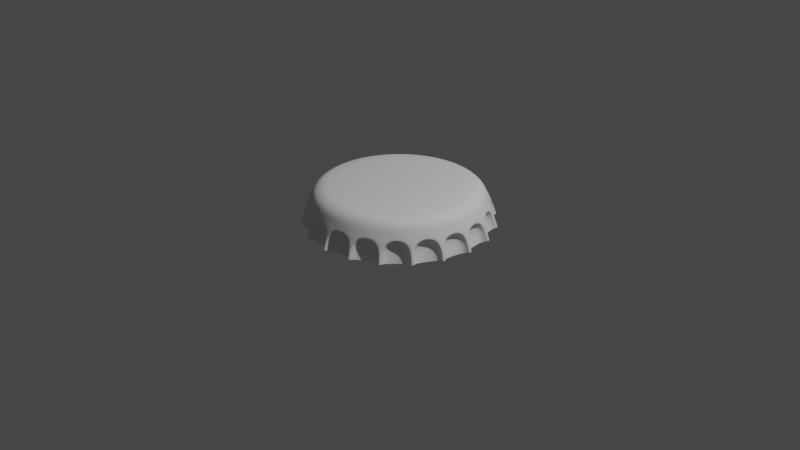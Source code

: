 # Source: bottle-cap.blend  (saved by Blender 2.83.20; exported with 4.5.12 LTS)
import bpy
from mathutils import Matrix  # noqa: F401  (used for matrix-valued properties, if any)

bpy.ops.wm.read_factory_settings(use_empty=True)
scene = bpy.context.scene
scene.name = 'Scene'

# ---- collections
col_collection = bpy.data.collections.new('Collection'); scene.collection.children.link(col_collection)

# ---- world
world_world = bpy.data.worlds.new('World'); scene.world = world_world
world_world.use_nodes = True; world_world.node_tree.nodes.clear()
_N = world_world.node_tree.nodes; _L = world_world.node_tree.links
n0 = _N.new('ShaderNodeOutputWorld'); n0.name = 'World Output'; n0.location = (300, 300)
n1 = _N.new('ShaderNodeBackground'); n1.name = 'Background'; n1.location = (10, 300)
n1.inputs[0].default_value = (0.05088, 0.05088, 0.05088, 1.0)
_L.new(n1.outputs[0], n0.inputs[0])
n0.is_active_output = True
world_world.color = (0.05088, 0.05088, 0.05088)
world_world.use_sun_shadow = False
world_world.sun_shadow_jitter_overblur = 0.0

# ---- cameras
cam_camera = bpy.data.cameras.new('Camera')
cam_camera.clip_end = 100.0
cam_camera.ortho_scale = 7.314

# ---- lights
light_light = bpy.data.lights.new('Light', 'POINT')
light_light.transmission_factor = 0.0
light_light.energy = 1000.0
light_light.shadow_soft_size = 0.1
light_light.shadow_maximum_resolution = 0.006
light_light.use_absolute_resolution = True

# ---- meshes
me_circle = bpy.data.meshes.new('Circle')
me_circle.from_pydata([(-0.9544, 0.2882, 0.0), (-1.0, -4.371e-08, 0.0), (-0.5133, 1.284e-07, 0.3931), (-0.819, 0.2363, 0.1716), (-0.7433, 4.563e-08, 0.3931), (-0.8519, 0.02839, 0.1716), (-0.8153, 1.979e-08, 0.3765), (-0.8794, -2.91e-09, 0.3312), (-0.9186, -1.638e-08, 0.2354), (-0.9967, 0.02081, 0.0), (-0.9222, 0.02081, 0.2154), (-0.8835, 0.2652, 0.2154), (-0.8838, 0.2573, -0.02545), (-0.9201, 0.02839, -0.02545), (-0.9967, -0.02081, 0.0), (-0.9511, -0.309, 0.0), (-0.4882, -0.1586, 0.3931), (-0.8519, -0.02839, 0.1716), (-0.7069, -0.2297, 0.3931), (-0.819, -0.2363, 0.1716), (-0.7754, -0.2519, 0.3765), (-0.8364, -0.2718, 0.3312), (-0.8736, -0.2839, 0.2354), (-0.9544, -0.2882, 0.0), (-0.8835, -0.2652, 0.2154), (-0.9222, -0.02081, 0.2154), (-0.9201, -0.02839, -0.02545), (-0.8838, -0.2573, -0.02545), (-0.9415, -0.3278, 0.0), (-0.809, -0.5878, 0.0), (-0.4153, -0.3017, 0.3931), (-0.8014, -0.2903, 0.1716), (-0.6014, -0.4369, 0.3931), (-0.7059, -0.4778, 0.1716), (-0.6596, -0.4792, 0.3765), (-0.7115, -0.5169, 0.3312), (-0.7432, -0.5399, 0.2354), (-0.8186, -0.569, 0.0), (-0.7583, -0.5252, 0.2154), (-0.8706, -0.3048, 0.2154), (-0.8663, -0.3113, -0.02545), (-0.761, -0.5178, -0.02545), (-0.7941, -0.6027, 0.0), (-0.5878, -0.809, 0.0), (-0.3017, -0.4153, 0.3931), (-0.6725, -0.5237, 0.1716), (-0.4369, -0.6014, 0.3931), (-0.5237, -0.6725, 0.1716), (-0.4792, -0.6596, 0.3765), (-0.5169, -0.7115, 0.3312), (-0.5399, -0.7432, 0.2354), (-0.6027, -0.7941, 0.0), (-0.5589, -0.7338, 0.2154), (-0.7338, -0.5589, 0.2154), (-0.7277, -0.5638, -0.02545), (-0.5638, -0.7277, -0.02545), (-0.569, -0.8186, 0.0), (-0.309, -0.9511, 0.0), (-0.1586, -0.4882, 0.3931), (-0.4778, -0.7059, 0.1716), (-0.2297, -0.7069, 0.3931), (-0.2903, -0.8014, 0.1716), (-0.2519, -0.7754, 0.3765), (-0.2718, -0.8364, 0.3312), (-0.2839, -0.8736, 0.2354), (-0.3278, -0.9415, 0.0), (-0.3048, -0.8706, 0.2154), (-0.5252, -0.7583, 0.2154), (-0.5178, -0.761, -0.02545), (-0.3113, -0.8663, -0.02545), (-0.2882, -0.9544, 0.0), (7.351e-08, -1.0, 0.0), (-1.131e-07, -0.5133, 0.3931), (-0.2363, -0.819, 0.1716), (-2.348e-08, -0.7433, 0.3931), (-0.02839, -0.8519, 0.1716), (4.507e-09, -0.8153, 0.3765), (2.912e-08, -0.8794, 0.3312), (4.375e-08, -0.9186, 0.2354), (-0.02081, -0.9967, 0.0), (-0.02081, -0.9222, 0.2154), (-0.2652, -0.8835, 0.2154), (-0.2573, -0.8838, -0.02545), (-0.02839, -0.9201, -0.02545), (0.02081, -0.9967, 0.0), (0.309, -0.9511, 0.0), (0.1586, -0.4882, 0.3931), (0.02839, -0.8519, 0.1716), (0.2297, -0.7069, 0.3931), (0.2363, -0.819, 0.1716), (0.2519, -0.7754, 0.3765), (0.2718, -0.8364, 0.3312), (0.2839, -0.8736, 0.2354), (0.2882, -0.9544, 0.0), (0.2652, -0.8835, 0.2154), (0.02081, -0.9222, 0.2154), (0.02839, -0.9201, -0.02545), (0.2573, -0.8838, -0.02545), (0.3278, -0.9415, 0.0), (0.5878, -0.809, 0.0), (0.3017, -0.4153, 0.3931), (0.2903, -0.8014, 0.1716), (0.4369, -0.6014, 0.3931), (0.4778, -0.7059, 0.1716), (0.4792, -0.6596, 0.3765), (0.5169, -0.7115, 0.3312), (0.5399, -0.7432, 0.2354), (0.569, -0.8186, 0.0), (0.5252, -0.7583, 0.2154), (0.3048, -0.8706, 0.2154), (0.3113, -0.8663, -0.02545), (0.5178, -0.761, -0.02545), (0.6027, -0.7941, 0.0), (0.809, -0.5878, 0.0), (0.4153, -0.3017, 0.3931), (0.5237, -0.6725, 0.1716), (0.6014, -0.4369, 0.3931), (0.6725, -0.5237, 0.1716), (0.6596, -0.4792, 0.3765), (0.7115, -0.5169, 0.3312), (0.7432, -0.5399, 0.2354), (0.7941, -0.6027, 0.0), (0.7338, -0.5589, 0.2154), (0.5589, -0.7338, 0.2154), (0.5638, -0.7277, -0.02545), (0.7277, -0.5638, -0.02545), (0.8186, -0.569, 0.0), (0.9511, -0.309, 0.0), (0.4882, -0.1586, 0.3931), (0.7059, -0.4778, 0.1716), (0.7069, -0.2297, 0.3931), (0.8014, -0.2903, 0.1716), (0.7754, -0.2519, 0.3765), (0.8364, -0.2718, 0.3312), (0.8736, -0.2839, 0.2354), (0.9415, -0.3278, 0.0), (0.8706, -0.3048, 0.2154), (0.7583, -0.5252, 0.2154), (0.761, -0.5178, -0.02545), (0.8663, -0.3113, -0.02545), (0.9544, -0.2882, 0.0), (1.0, 4.371e-08, 0.0), (0.5133, -1.284e-07, 0.3931), (0.819, -0.2363, 0.1716), (0.7433, -4.563e-08, 0.3931), (0.8519, -0.02839, 0.1716), (0.8153, -1.979e-08, 0.3765), (0.8794, 2.91e-09, 0.3312), (0.9186, 1.638e-08, 0.2354), (0.9967, -0.02081, 0.0), (0.9222, -0.02081, 0.2154), (0.8835, -0.2652, 0.2154), (0.8838, -0.2573, -0.02545), (0.9201, -0.02839, -0.02545), (0.9967, 0.02081, 0.0), (0.9511, 0.309, 0.0), (0.4882, 0.1586, 0.3931), (0.8519, 0.02839, 0.1716), (0.7069, 0.2297, 0.3931), (0.819, 0.2363, 0.1716), (0.7754, 0.2519, 0.3765), (0.8364, 0.2718, 0.3312), (0.8736, 0.2839, 0.2354), (0.9544, 0.2882, 0.0), (0.8835, 0.2652, 0.2154), (0.9222, 0.02081, 0.2154), (0.9201, 0.02839, -0.02545), (0.8838, 0.2573, -0.02545), (0.9415, 0.3278, 0.0), (0.809, 0.5878, 0.0), (0.4153, 0.3017, 0.3931), (0.8014, 0.2903, 0.1716), (0.6014, 0.4369, 0.3931), (0.7059, 0.4778, 0.1716), (0.6596, 0.4792, 0.3765), (0.7115, 0.5169, 0.3312), (0.7432, 0.5399, 0.2354), (0.8186, 0.569, 0.0), (0.7583, 0.5252, 0.2154), (0.8706, 0.3048, 0.2154), (0.8663, 0.3113, -0.02545), (0.761, 0.5178, -0.02545), (0.7941, 0.6027, 0.0), (0.5878, 0.809, 0.0), (0.3017, 0.4153, 0.3931), (0.6725, 0.5237, 0.1716), (0.4369, 0.6014, 0.3931), (0.5237, 0.6725, 0.1716), (0.4792, 0.6596, 0.3765), (0.5169, 0.7115, 0.3312), (0.5399, 0.7432, 0.2354), (0.6027, 0.7941, 0.0), (0.5589, 0.7338, 0.2154), (0.7338, 0.5589, 0.2154), (0.7277, 0.5638, -0.02545), (0.5638, 0.7277, -0.02545), (0.569, 0.8186, 0.0), (0.309, 0.9511, 0.0), (0.1586, 0.4882, 0.3931), (0.4778, 0.7059, 0.1716), (0.2297, 0.7069, 0.3931), (0.2903, 0.8014, 0.1716), (0.2519, 0.7754, 0.3765), (0.2718, 0.8364, 0.3312), (0.2839, 0.8736, 0.2354), (0.3278, 0.9415, 0.0), (0.3048, 0.8706, 0.2154), (0.5252, 0.7583, 0.2154), (0.5178, 0.761, -0.02545), (0.3113, 0.8663, -0.02545), (0.2882, 0.9544, 0.0), (-4.371e-08, 1.0, 0.0), (1.284e-07, 0.5133, 0.3931), (0.2363, 0.819, 0.1716), (4.563e-08, 0.7433, 0.3931), (0.02839, 0.8519, 0.1716), (1.979e-08, 0.8153, 0.3765), (-2.91e-09, 0.8794, 0.3312), (-1.638e-08, 0.9186, 0.2354), (0.02081, 0.9967, 0.0), (0.02081, 0.9222, 0.2154), (0.2652, 0.8835, 0.2154), (0.2573, 0.8838, -0.02545), (0.02839, 0.9201, -0.02545), (-0.02081, 0.9967, 0.0), (-0.309, 0.9511, 0.0), (-0.1586, 0.4882, 0.3931), (-0.02839, 0.8519, 0.1716), (-0.2297, 0.7069, 0.3931), (-0.2363, 0.819, 0.1716), (-0.2519, 0.7754, 0.3765), (-0.2718, 0.8364, 0.3312), (-0.2839, 0.8736, 0.2354), (-0.2882, 0.9544, 0.0), (-0.2652, 0.8835, 0.2154), (-0.02081, 0.9222, 0.2154), (-0.02839, 0.9201, -0.02545), (-0.2573, 0.8838, -0.02545), (-0.3278, 0.9415, 0.0), (-0.5878, 0.809, 0.0), (-0.3017, 0.4153, 0.3931), (-0.2903, 0.8014, 0.1716), (-0.4369, 0.6014, 0.3931), (-0.4778, 0.7059, 0.1716), (-0.4792, 0.6596, 0.3765), (-0.5169, 0.7115, 0.3312), (-0.5399, 0.7432, 0.2354), (-0.569, 0.8186, 0.0), (-0.5252, 0.7583, 0.2154), (-0.3048, 0.8706, 0.2154), (-0.3113, 0.8663, -0.02545), (-0.5178, 0.761, -0.02545), (-0.6027, 0.7941, 0.0), (-0.809, 0.5878, 0.0), (-0.4153, 0.3017, 0.3931), (-0.5237, 0.6725, 0.1716), (-0.6014, 0.4369, 0.3931), (-0.6725, 0.5237, 0.1716), (-0.6596, 0.4792, 0.3765), (-0.7115, 0.5169, 0.3312), (-0.7432, 0.5399, 0.2354), (-0.7941, 0.6027, 0.0), (-0.7338, 0.5589, 0.2154), (-0.5589, 0.7338, 0.2154), (-0.5638, 0.7277, -0.02545), (-0.7277, 0.5638, -0.02545), (-0.8186, 0.569, 0.0), (-0.9511, 0.309, 0.0), (-0.4882, 0.1586, 0.3931), (-0.7059, 0.4778, 0.1716), (-0.7069, 0.2297, 0.3931), (-0.8014, 0.2903, 0.1716), (-0.7754, 0.2519, 0.3765), (-0.8364, 0.2718, 0.3312), (-0.8736, 0.2839, 0.2354), (-0.9415, 0.3278, 0.0), (-0.8706, 0.3048, 0.2154), (-0.7583, 0.5252, 0.2154), (-0.761, 0.5178, -0.02545), (-0.8663, 0.3113, -0.02545), (-0.2547, 0.3376, 0.3931), (-0.3219, 0.1534, 0.3931), (-0.3535, -0.04645, 0.3931), (-0.3466, -0.2424, 0.3931), (-0.05443, 0.3382, 0.3931), (-0.1015, 0.1296, 0.3931), (-0.1366, -0.09192, 0.3931), (-0.1563, -0.3048, 0.3931), (0.1563, 0.3048, 0.3931), (0.1366, 0.09192, 0.3931), (0.1015, -0.1296, 0.3931), (0.05443, -0.3382, 0.3931), (0.3466, 0.2424, 0.3931), (0.3535, 0.04645, 0.3931), (0.3219, -0.1534, 0.3931), (0.2547, -0.3376, 0.3931), (-0.9465, 0.3075, 0.01393), (-0.9952, -4.209e-08, 0.01393), (-0.9502, 0.2868, 0.01275), (-0.9923, 0.02081, 0.01275), (-0.88, 0.2561, -0.01379), (-0.916, 0.02839, -0.01379), (-0.9465, -0.3075, 0.01393), (-0.9923, -0.02081, 0.01275), (-0.9502, -0.2868, 0.01275), (-0.916, -0.02839, -0.01379), (-0.88, -0.2561, -0.01379), (-0.8051, -0.585, 0.01393), (-0.9373, -0.3264, 0.01275), (-0.815, -0.5664, 0.01275), (-0.8624, -0.3101, -0.01379), (-0.7578, -0.5155, -0.01379), (-0.585, -0.8051, 0.01393), (-0.7905, -0.6001, 0.01275), (-0.6001, -0.7905, 0.01275), (-0.7244, -0.5614, -0.01379), (-0.5614, -0.7244, -0.01379), (-0.3075, -0.9465, 0.01393), (-0.5664, -0.815, 0.01275), (-0.3264, -0.9373, 0.01275), (-0.5155, -0.7578, -0.01379), (-0.3101, -0.8624, -0.01379), (7.175e-08, -0.9952, 0.01393), (-0.2868, -0.9502, 0.01275), (-0.02081, -0.9923, 0.01275), (-0.2561, -0.88, -0.01379), (-0.02839, -0.916, -0.01379), (0.3075, -0.9465, 0.01393), (0.02081, -0.9923, 0.01275), (0.2868, -0.9502, 0.01275), (0.02839, -0.916, -0.01379), (0.2561, -0.88, -0.01379), (0.585, -0.8051, 0.01393), (0.3264, -0.9373, 0.01275), (0.5664, -0.815, 0.01275), (0.3101, -0.8624, -0.01379), (0.5155, -0.7578, -0.01379), (0.8051, -0.585, 0.01393), (0.6001, -0.7905, 0.01275), (0.7905, -0.6001, 0.01275), (0.5614, -0.7244, -0.01379), (0.7244, -0.5614, -0.01379), (0.9465, -0.3075, 0.01393), (0.815, -0.5664, 0.01275), (0.9373, -0.3264, 0.01275), (0.7578, -0.5155, -0.01379), (0.8624, -0.3101, -0.01379), (0.9952, 4.209e-08, 0.01393), (0.9502, -0.2868, 0.01275), (0.9923, -0.02081, 0.01275), (0.88, -0.2561, -0.01379), (0.916, -0.02839, -0.01379), (0.9465, 0.3075, 0.01393), (0.9923, 0.02081, 0.01275), (0.9502, 0.2868, 0.01275), (0.916, 0.02839, -0.01379), (0.88, 0.2561, -0.01379), (0.8051, 0.585, 0.01393), (0.9373, 0.3264, 0.01275), (0.815, 0.5664, 0.01275), (0.8624, 0.3101, -0.01379), (0.7578, 0.5155, -0.01379), (0.585, 0.8051, 0.01393), (0.7905, 0.6001, 0.01275), (0.6001, 0.7905, 0.01275), (0.7244, 0.5614, -0.01379), (0.5614, 0.7244, -0.01379), (0.3075, 0.9465, 0.01393), (0.5664, 0.815, 0.01275), (0.3264, 0.9373, 0.01275), (0.5155, 0.7578, -0.01379), (0.3101, 0.8624, -0.01379), (-4.209e-08, 0.9952, 0.01393), (0.2868, 0.9502, 0.01275), (0.02081, 0.9923, 0.01275), (0.2561, 0.88, -0.01379), (0.02839, 0.916, -0.01379), (-0.3075, 0.9465, 0.01393), (-0.02081, 0.9923, 0.01275), (-0.2868, 0.9502, 0.01275), (-0.02839, 0.916, -0.01379), (-0.2561, 0.88, -0.01379), (-0.585, 0.8051, 0.01393), (-0.3264, 0.9373, 0.01275), (-0.5664, 0.815, 0.01275), (-0.3101, 0.8624, -0.01379), (-0.5155, 0.7578, -0.01379), (-0.8051, 0.585, 0.01393), (-0.6001, 0.7905, 0.01275), (-0.7905, 0.6001, 0.01275), (-0.5614, 0.7244, -0.01379), (-0.7244, 0.5614, -0.01379), (-0.815, 0.5664, 0.01275), (-0.9373, 0.3264, 0.01275), (-0.7578, 0.5155, -0.01379), (-0.8624, 0.3101, -0.01379)], [], [(4, 270, 268, 2), (301, 300, 3, 5), (8, 274, 273, 7), (7, 273, 272, 6), (6, 272, 270, 4), (10, 11, 274, 8), (298, 0, 267, 296), (299, 10, 8, 297), (5, 3, 11, 10), (300, 12, 0, 298), (301, 5, 10, 299), (18, 4, 2, 16), (306, 305, 17, 19), (22, 8, 7, 21), (21, 7, 6, 20), (20, 6, 4, 18), (24, 25, 8, 22), (303, 14, 1, 297), (304, 24, 22, 302), (19, 17, 25, 24), (305, 26, 14, 303), (306, 19, 24, 304), (32, 18, 16, 30), (311, 310, 31, 33), (36, 22, 21, 35), (35, 21, 20, 34), (34, 20, 18, 32), (38, 39, 22, 36), (308, 28, 15, 302), (309, 38, 36, 307), (33, 31, 39, 38), (310, 40, 28, 308), (311, 33, 38, 309), (46, 32, 30, 44), (316, 315, 45, 47), (50, 36, 35, 49), (49, 35, 34, 48), (48, 34, 32, 46), (52, 53, 36, 50), (313, 42, 29, 307), (314, 52, 50, 312), (47, 45, 53, 52), (315, 54, 42, 313), (316, 47, 52, 314), (60, 46, 44, 58), (321, 320, 59, 61), (64, 50, 49, 63), (63, 49, 48, 62), (62, 48, 46, 60), (66, 67, 50, 64), (318, 56, 43, 312), (319, 66, 64, 317), (61, 59, 67, 66), (320, 68, 56, 318), (321, 61, 66, 319), (74, 60, 58, 72), (326, 325, 73, 75), (78, 64, 63, 77), (77, 63, 62, 76), (76, 62, 60, 74), (80, 81, 64, 78), (323, 70, 57, 317), (324, 80, 78, 322), (75, 73, 81, 80), (325, 82, 70, 323), (326, 75, 80, 324), (88, 74, 72, 86), (331, 330, 87, 89), (92, 78, 77, 91), (91, 77, 76, 90), (90, 76, 74, 88), (94, 95, 78, 92), (328, 84, 71, 322), (329, 94, 92, 327), (89, 87, 95, 94), (330, 96, 84, 328), (331, 89, 94, 329), (102, 88, 86, 100), (336, 335, 101, 103), (106, 92, 91, 105), (105, 91, 90, 104), (104, 90, 88, 102), (108, 109, 92, 106), (333, 98, 85, 327), (334, 108, 106, 332), (103, 101, 109, 108), (335, 110, 98, 333), (336, 103, 108, 334), (116, 102, 100, 114), (341, 340, 115, 117), (120, 106, 105, 119), (119, 105, 104, 118), (118, 104, 102, 116), (122, 123, 106, 120), (338, 112, 99, 332), (339, 122, 120, 337), (117, 115, 123, 122), (340, 124, 112, 338), (341, 117, 122, 339), (130, 116, 114, 128), (346, 345, 129, 131), (134, 120, 119, 133), (133, 119, 118, 132), (132, 118, 116, 130), (136, 137, 120, 134), (343, 126, 113, 337), (344, 136, 134, 342), (131, 129, 137, 136), (345, 138, 126, 343), (346, 131, 136, 344), (144, 130, 128, 142), (351, 350, 143, 145), (148, 134, 133, 147), (147, 133, 132, 146), (146, 132, 130, 144), (150, 151, 134, 148), (348, 140, 127, 342), (349, 150, 148, 347), (145, 143, 151, 150), (350, 152, 140, 348), (351, 145, 150, 349), (158, 144, 142, 156), (356, 355, 157, 159), (162, 148, 147, 161), (161, 147, 146, 160), (160, 146, 144, 158), (164, 165, 148, 162), (353, 154, 141, 347), (354, 164, 162, 352), (159, 157, 165, 164), (355, 166, 154, 353), (356, 159, 164, 354), (172, 158, 156, 170), (361, 360, 171, 173), (176, 162, 161, 175), (175, 161, 160, 174), (174, 160, 158, 172), (178, 179, 162, 176), (358, 168, 155, 352), (359, 178, 176, 357), (173, 171, 179, 178), (360, 180, 168, 358), (361, 173, 178, 359), (186, 172, 170, 184), (366, 365, 185, 187), (190, 176, 175, 189), (189, 175, 174, 188), (188, 174, 172, 186), (192, 193, 176, 190), (363, 182, 169, 357), (364, 192, 190, 362), (187, 185, 193, 192), (365, 194, 182, 363), (366, 187, 192, 364), (200, 186, 184, 198), (371, 370, 199, 201), (204, 190, 189, 203), (203, 189, 188, 202), (202, 188, 186, 200), (206, 207, 190, 204), (368, 196, 183, 362), (369, 206, 204, 367), (201, 199, 207, 206), (370, 208, 196, 368), (371, 201, 206, 369), (214, 200, 198, 212), (376, 375, 213, 215), (218, 204, 203, 217), (217, 203, 202, 216), (216, 202, 200, 214), (220, 221, 204, 218), (373, 210, 197, 367), (374, 220, 218, 372), (215, 213, 221, 220), (375, 222, 210, 373), (376, 215, 220, 374), (228, 214, 212, 226), (381, 380, 227, 229), (232, 218, 217, 231), (231, 217, 216, 230), (230, 216, 214, 228), (234, 235, 218, 232), (378, 224, 211, 372), (379, 234, 232, 377), (229, 227, 235, 234), (380, 236, 224, 378), (381, 229, 234, 379), (242, 228, 226, 240), (386, 385, 241, 243), (246, 232, 231, 245), (245, 231, 230, 244), (244, 230, 228, 242), (248, 249, 232, 246), (383, 238, 225, 377), (384, 248, 246, 382), (243, 241, 249, 248), (385, 250, 238, 383), (386, 243, 248, 384), (256, 242, 240, 254), (391, 390, 255, 257), (260, 246, 245, 259), (259, 245, 244, 258), (258, 244, 242, 256), (262, 263, 246, 260), (388, 252, 239, 382), (389, 262, 260, 387), (257, 255, 263, 262), (390, 264, 252, 388), (391, 257, 262, 389), (270, 256, 254, 268), (395, 394, 269, 271), (274, 260, 259, 273), (273, 259, 258, 272), (272, 258, 256, 270), (276, 277, 260, 274), (392, 266, 253, 387), (393, 276, 274, 296), (271, 269, 277, 276), (394, 278, 266, 392), (395, 271, 276, 393), (240, 226, 280, 254), (226, 212, 284, 280), (212, 198, 288, 284), (198, 184, 292, 288), (184, 170, 156, 292), (254, 280, 281, 268), (280, 284, 285, 281), (284, 288, 289, 285), (288, 292, 293, 289), (292, 156, 142, 293), (268, 281, 282, 2), (281, 285, 286, 282), (285, 289, 290, 286), (289, 293, 294, 290), (293, 142, 128, 294), (2, 282, 283, 16), (282, 286, 287, 283), (286, 290, 291, 287), (290, 294, 295, 291), (294, 128, 114, 295), (16, 283, 44, 30), (283, 287, 58, 44), (287, 291, 72, 58), (291, 295, 86, 72), (295, 114, 100, 86), (279, 395, 393, 275), (269, 394, 392, 277), (275, 393, 296, 267), (277, 392, 387, 260), (279, 278, 394, 395), (265, 391, 389, 261), (255, 390, 388, 263), (261, 389, 387, 253), (263, 388, 382, 246), (265, 264, 390, 391), (251, 386, 384, 247), (241, 385, 383, 249), (247, 384, 382, 239), (249, 383, 377, 232), (251, 250, 385, 386), (237, 381, 379, 233), (227, 380, 378, 235), (233, 379, 377, 225), (235, 378, 372, 218), (237, 236, 380, 381), (223, 376, 374, 219), (213, 375, 373, 221), (219, 374, 372, 211), (221, 373, 367, 204), (223, 222, 375, 376), (209, 371, 369, 205), (199, 370, 368, 207), (205, 369, 367, 197), (207, 368, 362, 190), (209, 208, 370, 371), (195, 366, 364, 191), (185, 365, 363, 193), (191, 364, 362, 183), (193, 363, 357, 176), (195, 194, 365, 366), (181, 361, 359, 177), (171, 360, 358, 179), (177, 359, 357, 169), (179, 358, 352, 162), (181, 180, 360, 361), (167, 356, 354, 163), (157, 355, 353, 165), (163, 354, 352, 155), (165, 353, 347, 148), (167, 166, 355, 356), (153, 351, 349, 149), (143, 350, 348, 151), (149, 349, 347, 141), (151, 348, 342, 134), (153, 152, 350, 351), (139, 346, 344, 135), (129, 345, 343, 137), (135, 344, 342, 127), (137, 343, 337, 120), (139, 138, 345, 346), (125, 341, 339, 121), (115, 340, 338, 123), (121, 339, 337, 113), (123, 338, 332, 106), (125, 124, 340, 341), (111, 336, 334, 107), (101, 335, 333, 109), (107, 334, 332, 99), (109, 333, 327, 92), (111, 110, 335, 336), (97, 331, 329, 93), (87, 330, 328, 95), (93, 329, 327, 85), (95, 328, 322, 78), (97, 96, 330, 331), (83, 326, 324, 79), (73, 325, 323, 81), (79, 324, 322, 71), (81, 323, 317, 64), (83, 82, 325, 326), (69, 321, 319, 65), (59, 320, 318, 67), (65, 319, 317, 57), (67, 318, 312, 50), (69, 68, 320, 321), (55, 316, 314, 51), (45, 315, 313, 53), (51, 314, 312, 43), (53, 313, 307, 36), (55, 54, 315, 316), (41, 311, 309, 37), (31, 310, 308, 39), (37, 309, 307, 29), (39, 308, 302, 22), (41, 40, 310, 311), (27, 306, 304, 23), (17, 305, 303, 25), (23, 304, 302, 15), (25, 303, 297, 8), (27, 26, 305, 306), (13, 301, 299, 9), (3, 300, 298, 11), (9, 299, 297, 1), (11, 298, 296, 274), (13, 12, 300, 301)])
me_circle.polygons.foreach_set('use_smooth', [True] * 345)
_uv = me_circle.uv_layers.new(name='UVMap')
_uv.uv.foreach_set('vector', [0.0, 0.0, 0.0, 0.0, 0.0, 0.0, 0.0, 0.0, 0.0, 0.0, 0.0, 0.0, 0.0, 0.0, 0.0, 0.0, 0.0, 0.0, 0.0, 0.0, 0.0, 0.0, 0.0, 0.0, 0.0, 0.0, 0.0, 0.0, 0.0, 0.0, 0.0, 0.0, 0.0, 0.0, 0.0, 0.0, 0.0, 0.0, 0.0, 0.0, 0.0, 0.0, 0.0, 0.0, 0.0, 0.0, 0.0, 0.0, 0.0, 0.0, 0.0, 0.0, 0.0, 0.0, 0.0, 0.0, 0.0, 0.0, 0.0, 0.0, 0.0, 0.0, 0.0, 0.0, 0.0, 0.0, 0.0, 0.0, 0.0, 0.0, 0.0, 0.0, 0.0, 0.0, 0.0, 0.0, 0.0, 0.0, 0.0, 0.0, 0.0, 0.0, 0.0, 0.0, 0.0, 0.0, 0.0, 0.0, 0.0, 0.0, 0.0, 0.0, 0.0, 0.0, 0.0, 0.0, 0.0, 0.0, 0.0, 0.0, 0.0, 0.0, 0.0, 0.0, 0.0, 0.0, 0.0, 0.0, 0.0, 0.0, 0.0, 0.0, 0.0, 0.0, 0.0, 0.0, 0.0, 0.0, 0.0, 0.0, 0.0, 0.0, 0.0, 0.0, 0.0, 0.0, 0.0, 0.0, 0.0, 0.0, 0.0, 0.0, 0.0, 0.0, 0.0, 0.0, 0.0, 0.0, 0.0, 0.0, 0.0, 0.0, 0.0, 0.0, 0.0, 0.0, 0.0, 0.0, 0.0, 0.0, 0.0, 0.0, 0.0, 0.0, 0.0, 0.0, 0.0, 0.0, 0.0, 0.0, 0.0, 0.0, 0.0, 0.0, 0.0, 0.0, 0.0, 0.0, 0.0, 0.0, 0.0, 0.0, 0.0, 0.0, 0.0, 0.0, 0.0, 0.0, 0.0, 0.0, 0.0, 0.0, 0.0, 0.0, 0.0, 0.0, 0.0, 0.0, 0.0, 0.0, 0.0, 0.0, 0.0, 0.0, 0.0, 0.0, 0.0, 0.0, 0.0, 0.0, 0.0, 0.0, 0.0, 0.0, 0.0, 0.0, 0.0, 0.0, 0.0, 0.0, 0.0, 0.0, 0.0, 0.0, 0.0, 0.0, 0.0, 0.0, 0.0, 0.0, 0.0, 0.0, 0.0, 0.0, 0.0, 0.0, 0.0, 0.0, 0.0, 0.0, 0.0, 0.0, 0.0, 0.0, 0.0, 0.0, 0.0, 0.0, 0.0, 0.0, 0.0, 0.0, 0.0, 0.0, 0.0, 0.0, 0.0, 0.0, 0.0, 0.0, 0.0, 0.0, 0.0, 0.0, 0.0, 0.0, 0.0, 0.0, 0.0, 0.0, 0.0, 0.0, 0.0, 0.0, 0.0, 0.0, 0.0, 0.0, 0.0, 0.0, 0.0, 0.0, 0.0, 0.0, 0.0, 0.0, 0.0, 0.0, 0.0, 0.0, 0.0, 0.0, 0.0, 0.0, 0.0, 0.0, 0.0, 0.0, 0.0, 0.0, 0.0, 0.0, 0.0, 0.0, 0.0, 0.0, 0.0, 0.0, 0.0, 0.0, 0.0, 0.0, 0.0, 0.0, 0.0, 0.0, 0.0, 0.0, 0.0, 0.0, 0.0, 0.0, 0.0, 0.0, 0.0, 0.0, 0.0, 0.0, 0.0, 0.0, 0.0, 0.0, 0.0, 0.0, 0.0, 0.0, 0.0, 0.0, 0.0, 0.0, 0.0, 0.0, 0.0, 0.0, 0.0, 0.0, 0.0, 0.0, 0.0, 0.0, 0.0, 0.0, 0.0, 0.0, 0.0, 0.0, 0.0, 0.0, 0.0, 0.0, 0.0, 0.0, 0.0, 0.0, 0.0, 0.0, 0.0, 0.0, 0.0, 0.0, 0.0, 0.0, 0.0, 0.0, 0.0, 0.0, 0.0, 0.0, 0.0, 0.0, 0.0, 0.0, 0.0, 0.0, 0.0, 0.0, 0.0, 0.0, 0.0, 0.0, 0.0, 0.0, 0.0, 0.0, 0.0, 0.0, 0.0, 0.0, 0.0, 0.0, 0.0, 0.0, 0.0, 0.0, 0.0, 0.0, 0.0, 0.0, 0.0, 0.0, 0.0, 0.0, 0.0, 0.0, 0.0, 0.0, 0.0, 0.0, 0.0, 0.0, 0.0, 0.0, 0.0, 0.0, 0.0, 0.0, 0.0, 0.0, 0.0, 0.0, 0.0, 0.0, 0.0, 0.0, 0.0, 0.0, 0.0, 0.0, 0.0, 0.0, 0.0, 0.0, 0.0, 0.0, 0.0, 0.0, 0.0, 0.0, 0.0, 0.0, 0.0, 0.0, 0.0, 0.0, 0.0, 0.0, 0.0, 0.0, 0.0, 0.0, 0.0, 0.0, 0.0, 0.0, 0.0, 0.0, 0.0, 0.0, 0.0, 0.0, 0.0, 0.0, 0.0, 0.0, 0.0, 0.0, 0.0, 0.0, 0.0, 0.0, 0.0, 0.0, 0.0, 0.0, 0.0, 0.0, 0.0, 0.0, 0.0, 0.0, 0.0, 0.0, 0.0, 0.0, 0.0, 0.0, 0.0, 0.0, 0.0, 0.0, 0.0, 0.0, 0.0, 0.0, 0.0, 0.0, 0.0, 0.0, 0.0, 0.0, 0.0, 0.0, 0.0, 0.0, 0.0, 0.0, 0.0, 0.0, 0.0, 0.0, 0.0, 0.0, 0.0, 0.0, 0.0, 0.0, 0.0, 0.0, 0.0, 0.0, 0.0, 0.0, 0.0, 0.0, 0.0, 0.0, 0.0, 0.0, 0.0, 0.0, 0.0, 0.0, 0.0, 0.0, 0.0, 0.0, 0.0, 0.0, 0.0, 0.0, 0.0, 0.0, 0.0, 0.0, 0.0, 0.0, 0.0, 0.0, 0.0, 0.0, 0.0, 0.0, 0.0, 0.0, 0.0, 0.0, 0.0, 0.0, 0.0, 0.0, 0.0, 0.0, 0.0, 0.0, 0.0, 0.0, 0.0, 0.0, 0.0, 0.0, 0.0, 0.0, 0.0, 0.0, 0.0, 0.0, 0.0, 0.0, 0.0, 0.0, 0.0, 0.0, 0.0, 0.0, 0.0, 0.0, 0.0, 0.0, 0.0, 0.0, 0.0, 0.0, 0.0, 0.0, 0.0, 0.0, 0.0, 0.0, 0.0, 0.0, 0.0, 0.0, 0.0, 0.0, 0.0, 0.0, 0.0, 0.0, 0.0, 0.0, 0.0, 0.0, 0.0, 0.0, 0.0, 0.0, 0.0, 0.0, 0.0, 0.0, 0.0, 0.0, 0.0, 0.0, 0.0, 0.0, 0.0, 0.0, 0.0, 0.0, 0.0, 0.0, 0.0, 0.0, 0.0, 0.0, 0.0, 0.0, 0.0, 0.0, 0.0, 0.0, 0.0, 0.0, 0.0, 0.0, 0.0, 0.0, 0.0, 0.0, 0.0, 0.0, 0.0, 0.0, 0.0, 0.0, 0.0, 0.0, 0.0, 0.0, 0.0, 0.0, 0.0, 0.0, 0.0, 0.0, 0.0, 0.0, 0.0, 0.0, 0.0, 0.0, 0.0, 0.0, 0.0, 0.0, 0.0, 0.0, 0.0, 0.0, 0.0, 0.0, 0.0, 0.0, 0.0, 0.0, 0.0, 0.0, 0.0, 0.0, 0.0, 0.0, 0.0, 0.0, 0.0, 0.0, 0.0, 0.0, 0.0, 0.0, 0.0, 0.0, 0.0, 0.0, 0.0, 0.0, 0.0, 0.0, 0.0, 0.0, 0.0, 0.0, 0.0, 0.0, 0.0, 0.0, 0.0, 0.0, 0.0, 0.0, 0.0, 0.0, 0.0, 0.0, 0.0, 0.0, 0.0, 0.0, 0.0, 0.0, 0.0, 0.0, 0.0, 0.0, 0.0, 0.0, 0.0, 0.0, 0.0, 0.0, 0.0, 0.0, 0.0, 0.0, 0.0, 0.0, 0.0, 0.0, 0.0, 0.0, 0.0, 0.0, 0.0, 0.0, 0.0, 0.0, 0.0, 0.0, 0.0, 0.0, 0.0, 0.0, 0.0, 0.0, 0.0, 0.0, 0.0, 0.0, 0.0, 0.0, 0.0, 0.0, 0.0, 0.0, 0.0, 0.0, 0.0, 0.0, 0.0, 0.0, 0.0, 0.0, 0.0, 0.0, 0.0, 0.0, 0.0, 0.0, 0.0, 0.0, 0.0, 0.0, 0.0, 0.0, 0.0, 0.0, 0.0, 0.0, 0.0, 0.0, 0.0, 0.0, 0.0, 0.0, 0.0, 0.0, 0.0, 0.0, 0.0, 0.0, 0.0, 0.0, 0.0, 0.0, 0.0, 0.0, 0.0, 0.0, 0.0, 0.0, 0.0, 0.0, 0.0, 0.0, 0.0, 0.0, 0.0, 0.0, 0.0, 0.0, 0.0, 0.0, 0.0, 0.0, 0.0, 0.0, 0.0, 0.0, 0.0, 0.0, 0.0, 0.0, 0.0, 0.0, 0.0, 0.0, 0.0, 0.0, 0.0, 0.0, 0.0, 0.0, 0.0, 0.0, 0.0, 0.0, 0.0, 0.0, 0.0, 0.0, 0.0, 0.0, 0.0, 0.0, 0.0, 0.0, 0.0, 0.0, 0.0, 0.0, 0.0, 0.0, 0.0, 0.0, 0.0, 0.0, 0.0, 0.0, 0.0, 0.0, 0.0, 0.0, 0.0, 0.0, 0.0, 0.0, 0.0, 0.0, 0.0, 0.0, 0.0, 0.0, 0.0, 0.0, 0.0, 0.0, 0.0, 0.0, 0.0, 0.0, 0.0, 0.0, 0.0, 0.0, 0.0, 0.0, 0.0, 0.0, 0.0, 0.0, 0.0, 0.0, 0.0, 0.0, 0.0, 0.0, 0.0, 0.0, 0.0, 0.0, 0.0, 0.0, 0.0, 0.0, 0.0, 0.0, 0.0, 0.0, 0.0, 0.0, 0.0, 0.0, 0.0, 0.0, 0.0, 0.0, 0.0, 0.0, 0.0, 0.0, 0.0, 0.0, 0.0, 0.0, 0.0, 0.0, 0.0, 0.0, 0.0, 0.0, 0.0, 0.0, 0.0, 0.0, 0.0, 0.0, 0.0, 0.0, 0.0, 0.0, 0.0, 0.0, 0.0, 0.0, 0.0, 0.0, 0.0, 0.0, 0.0, 0.0, 0.0, 0.0, 0.0, 0.0, 0.0, 0.0, 0.0, 0.0, 0.0, 0.0, 0.0, 0.0, 0.0, 0.0, 0.0, 0.0, 0.0, 0.0, 0.0, 0.0, 0.0, 0.0, 0.0, 0.0, 0.0, 0.0, 0.0, 0.0, 0.0, 0.0, 0.0, 0.0, 0.0, 0.0, 0.0, 0.0, 0.0, 0.0, 0.0, 0.0, 0.0, 0.0, 0.0, 0.0, 0.0, 0.0, 0.0, 0.0, 0.0, 0.0, 0.0, 0.0, 0.0, 0.0, 0.0, 0.0, 0.0, 0.0, 0.0, 0.0, 0.0, 0.0, 0.0, 0.0, 0.0, 0.0, 0.0, 0.0, 0.0, 0.0, 0.0, 0.0, 0.0, 0.0, 0.0, 0.0, 0.0, 0.0, 0.0, 0.0, 0.0, 0.0, 0.0, 0.0, 0.0, 0.0, 0.0, 0.0, 0.0, 0.0, 0.0, 0.0, 0.0, 0.0, 0.0, 0.0, 0.0, 0.0, 0.0, 0.0, 0.0, 0.0, 0.0, 0.0, 0.0, 0.0, 0.0, 0.0, 0.0, 0.0, 0.0, 0.0, 0.0, 0.0, 0.0, 0.0, 0.0, 0.0, 0.0, 0.0, 0.0, 0.0, 0.0, 0.0, 0.0, 0.0, 0.0, 0.0, 0.0, 0.0, 0.0, 0.0, 0.0, 0.0, 0.0, 0.0, 0.0, 0.0, 0.0, 0.0, 0.0, 0.0, 0.0, 0.0, 0.0, 0.0, 0.0, 0.0, 0.0, 0.0, 0.0, 0.0, 0.0, 0.0, 0.0, 0.0, 0.0, 0.0, 0.0, 0.0, 0.0, 0.0, 0.0, 0.0, 0.0, 0.0, 0.0, 0.0, 0.0, 0.0, 0.0, 0.0, 0.0, 0.0, 0.0, 0.0, 0.0, 0.0, 0.0, 0.0, 0.0, 0.0, 0.0, 0.0, 0.0, 0.0, 0.0, 0.0, 0.0, 0.0, 0.0, 0.0, 0.0, 0.0, 0.0, 0.0, 0.0, 0.0, 0.0, 0.0, 0.0, 0.0, 0.0, 0.0, 0.0, 0.0, 0.0, 0.0, 0.0, 0.0, 0.0, 0.0, 0.0, 0.0, 0.0, 0.0, 0.0, 0.0, 0.0, 0.0, 0.0, 0.0, 0.0, 0.0, 0.0, 0.0, 0.0, 0.0, 0.0, 0.0, 0.0, 0.0, 0.0, 0.0, 0.0, 0.0, 0.0, 0.0, 0.0, 0.0, 0.0, 0.0, 0.0, 0.0, 0.0, 0.0, 0.0, 0.0, 0.0, 0.0, 0.0, 0.0, 0.0, 0.0, 0.0, 0.0, 0.0, 0.0, 0.0, 0.0, 0.0, 0.0, 0.0, 0.0, 0.0, 0.0, 0.0, 0.0, 0.0, 0.0, 0.0, 0.0, 0.0, 0.0, 0.0, 0.0, 0.0, 0.0, 0.0, 0.0, 0.0, 0.0, 0.0, 0.0, 0.0, 0.0, 0.0, 0.0, 0.0, 0.0, 0.0, 0.0, 0.0, 0.0, 0.0, 0.0, 0.0, 0.0, 0.0, 0.0, 0.0, 0.0, 0.0, 0.0, 0.0, 0.0, 0.0, 0.0, 0.0, 0.0, 0.0, 0.0, 0.0, 0.0, 0.0, 0.0, 0.0, 0.0, 0.0, 0.0, 0.0, 0.0, 0.0, 0.0, 0.0, 0.0, 0.0, 0.0, 0.0, 0.0, 0.0, 0.0, 0.0, 0.0, 0.0, 0.0, 0.0, 0.0, 0.0, 0.0, 0.0, 0.0, 0.0, 0.0, 0.0, 0.0, 0.0, 0.0, 0.0, 0.0, 0.0, 0.0, 0.0, 0.0, 0.0, 0.0, 0.0, 0.0, 0.0, 0.0, 0.0, 0.0, 0.0, 0.0, 0.0, 0.0, 0.0, 0.0, 0.0, 0.0, 0.0, 0.0, 0.0, 0.0, 0.0, 0.0, 0.0, 0.0, 0.0, 0.0, 0.0, 0.0, 0.0, 0.0, 0.0, 0.0, 0.0, 0.0, 0.0, 0.0, 0.0, 0.0, 0.0, 0.0, 0.0, 0.0, 0.0, 0.0, 0.0, 0.0, 0.0, 0.0, 0.0, 0.0, 0.0, 0.0, 0.0, 0.0, 0.0, 0.0, 0.0, 0.0, 0.0, 0.0, 0.0, 0.0, 0.0, 0.0, 0.0, 0.0, 0.0, 0.0, 0.0, 0.0, 0.0, 0.0, 0.0, 0.0, 0.0, 0.0, 0.0, 0.0, 0.0, 0.0, 0.0, 0.0, 0.0, 0.0, 0.0, 0.0, 0.0, 0.0, 0.0, 0.0, 0.0, 0.0, 0.0, 0.0, 0.0, 0.0, 0.0, 0.0, 0.0, 0.0, 0.0, 0.0, 0.0, 0.0, 0.0, 0.0, 0.0, 0.0, 0.0, 0.0, 0.0, 0.0, 0.0, 0.0, 0.0, 0.0, 0.0, 0.0, 0.0, 0.0, 0.0, 0.0, 0.0, 0.0, 0.0, 0.0, 0.0, 0.0, 0.0, 0.0, 0.0, 0.0, 0.0, 0.0, 0.0, 0.0, 0.0, 0.0, 0.0, 0.0, 0.0, 0.0, 0.0, 0.0, 0.0, 0.0, 0.0, 0.0, 0.0, 0.0, 0.0, 0.0, 0.0, 0.0, 0.0, 0.0, 0.0, 0.0, 0.0, 0.0, 0.0, 0.0, 0.0, 0.0, 0.0, 0.0, 0.0, 0.0, 0.0, 0.0, 0.0, 0.0, 0.0, 0.0, 0.0, 0.0, 0.0, 0.0, 0.0, 0.0, 0.0, 0.0, 0.0, 0.0, 0.0, 0.0, 0.0, 0.0, 0.0, 0.0, 0.0, 0.0, 0.0, 0.0, 0.0, 0.0, 0.0, 0.0, 0.0, 0.0, 0.0, 0.0, 0.0, 0.0, 0.0, 0.0, 0.0, 0.0, 0.0, 0.0, 0.0, 0.0, 0.0, 0.0, 0.0, 0.0, 0.0, 0.0, 0.0, 0.0, 0.0, 0.0, 0.0, 0.0, 0.0, 0.0, 0.0, 0.0, 0.0, 0.0, 0.0, 0.0, 0.0, 0.0, 0.0, 0.0, 0.0, 0.0, 0.0, 0.0, 0.0, 0.0, 0.0, 0.0, 0.0, 0.0, 0.0, 0.0, 0.0, 0.0, 0.0, 0.0, 0.0, 0.0, 0.0, 0.0, 0.0, 0.0, 0.0, 0.0, 0.0, 0.0, 0.0, 0.0, 0.0, 0.0, 0.0, 0.0, 0.0, 0.0, 0.0, 0.0, 0.0, 0.0, 0.0, 0.0, 0.0, 0.0, 0.0, 0.0, 0.0, 0.0, 0.0, 0.0, 0.0, 0.0, 0.0, 0.0, 0.0, 0.0, 0.0, 0.0, 0.0, 0.0, 0.0, 0.0, 0.0, 0.0, 0.0, 0.0, 0.0, 0.0, 0.0, 0.0, 0.0, 0.0, 0.0, 0.0, 0.0, 0.0, 0.0, 0.0, 0.0, 0.0, 0.0, 0.0, 0.0, 0.0, 0.0, 0.0, 0.0, 0.0, 0.0, 0.0, 0.0, 0.0, 0.0, 0.0, 0.0, 0.0, 0.0, 0.0, 0.0, 0.0, 0.0, 0.0, 0.0, 0.0, 0.0, 0.0, 0.0, 0.0, 0.0, 0.0, 0.0, 0.0, 0.0, 0.0, 0.0, 0.0, 0.0, 0.0, 0.0, 0.0, 0.0, 0.0, 0.0, 0.0, 0.0, 0.0, 0.0, 0.0, 0.0, 0.0, 0.0, 0.0, 0.0, 0.0, 0.0, 0.0, 0.0, 0.0, 0.0, 0.0, 0.0, 0.0, 0.0, 0.0, 0.0, 0.0, 0.0, 0.0, 0.0, 0.0, 0.0, 0.0, 0.0, 0.0, 0.0, 0.0, 0.0, 0.0, 0.0, 0.0, 0.0, 0.0, 0.0, 0.0, 0.0, 0.0, 0.0, 0.0, 0.0, 0.0, 0.0, 0.0, 0.0, 0.0, 0.0, 0.0, 0.0, 0.0, 0.0, 0.0, 0.0, 0.0, 0.0, 0.0, 0.0, 0.0, 0.0, 0.0, 0.0, 0.0, 0.0, 0.0, 0.0, 0.0, 0.0, 0.0, 0.0, 0.0, 0.0, 0.0, 0.0, 0.0, 0.0, 0.0, 0.0, 0.0, 0.0, 0.0, 0.0, 0.0, 0.0, 0.0, 0.0, 0.0, 0.0, 0.0, 0.0, 0.0, 0.0, 0.0, 0.0, 0.0, 0.0, 0.0, 0.0, 0.0, 0.0, 0.0, 0.0, 0.0, 0.0, 0.0, 0.0, 0.0, 0.0, 0.0, 0.0, 0.0, 0.0, 0.0, 0.0, 0.0, 0.0, 0.0, 0.0, 0.0, 0.0, 0.0, 0.0, 0.0, 0.0, 0.0, 0.0, 0.0, 0.0, 0.0, 0.0, 0.0, 0.0, 0.0, 0.0, 0.0, 0.0, 0.0, 0.0, 0.0, 0.0, 0.0, 0.0, 0.0, 0.0, 0.0, 0.0, 0.0, 0.0, 0.0, 0.0, 0.0, 0.0, 0.0, 0.0, 0.0, 0.0, 0.0, 0.0, 0.0, 0.0, 0.0, 0.0, 0.0, 0.0, 0.0, 0.0, 0.0, 0.0, 0.0, 0.0, 0.0, 0.0, 0.0, 0.0, 0.0, 0.0, 0.0, 0.0, 0.0, 0.0, 0.0, 0.0, 0.0, 0.0, 0.0, 0.0, 0.0, 0.0, 0.0, 0.0, 0.0, 0.0, 0.0, 0.0, 0.0, 0.0, 0.0, 0.0, 0.0, 0.0, 0.0, 0.0, 0.0, 0.0, 0.0, 0.0, 0.0, 0.0, 0.0, 0.0, 0.0, 0.0, 0.0, 0.0, 0.0, 0.0, 0.0, 0.0, 0.0, 0.0, 0.0, 0.0, 0.0, 0.0, 0.0, 0.0, 0.0, 0.0, 0.0, 0.0, 0.0, 0.0, 0.0, 0.0, 0.0, 0.0, 0.0, 0.0, 0.0, 0.0, 0.0, 0.0, 0.0, 0.0, 0.0, 0.0, 0.0, 0.0, 0.0, 0.0, 0.0, 0.0, 0.0, 0.0, 0.0, 0.0, 0.0, 0.0, 0.0, 0.0, 0.0, 0.0, 0.0, 0.0, 0.0, 0.0, 0.0, 0.0, 0.0, 0.0, 0.0, 0.0, 0.0, 0.0, 0.0, 0.0, 0.0, 0.0, 0.0, 0.0, 0.0, 0.0, 0.0, 0.0, 0.0, 0.0, 0.0, 0.0, 0.0, 0.0, 0.0, 0.0, 0.0, 0.0, 0.0, 0.0, 0.0, 0.0, 0.0, 0.0, 0.0, 0.0, 0.0, 0.0, 0.0, 0.0, 0.0, 0.0, 0.0, 0.0, 0.0, 0.0, 0.0, 0.0, 0.0, 0.0, 0.0, 0.0, 0.0, 0.0, 0.0, 0.0, 0.0, 0.0, 0.0, 0.0, 0.0, 0.0, 0.0, 0.0, 0.0, 0.0, 0.0, 0.0, 0.0, 0.0, 0.0, 0.0, 0.0, 0.0, 0.0, 0.0, 0.0, 0.0, 0.0, 0.0, 0.0, 0.0, 0.0, 0.0, 0.0, 0.0, 0.0, 0.0, 0.0, 0.0, 0.0, 0.0, 0.0, 0.0, 0.0, 0.0, 0.0, 0.0, 0.0, 0.0, 0.0, 0.0, 0.0, 0.0, 0.0, 0.0, 0.0, 0.0, 0.0, 0.0, 0.0, 0.0, 0.0, 0.0, 0.0, 0.0, 0.0, 0.0, 0.0, 0.0, 0.0, 0.0, 0.0, 0.0, 0.0, 0.0, 0.0, 0.0, 0.0, 0.0, 0.0, 0.0, 0.0, 0.0, 0.0, 0.0, 0.0, 0.0, 0.0, 0.0, 0.0, 0.0, 0.0, 0.0, 0.0, 0.0, 0.0, 0.0, 0.0, 0.0, 0.0, 0.0, 0.0, 0.0, 0.0, 0.0, 0.0, 0.0, 0.0, 0.0, 0.0, 0.0, 0.0, 0.0, 0.0, 0.0, 0.0, 0.0, 0.0, 0.0, 0.0, 0.0, 0.0, 0.0, 0.0, 0.0, 0.0, 0.0, 0.0, 0.0, 0.0, 0.0, 0.0, 0.0, 0.0, 0.0, 0.0, 0.0, 0.0, 0.0, 0.0, 0.0, 0.0, 0.0, 0.0, 0.0, 0.0, 0.0, 0.0, 0.0, 0.0, 0.0, 0.0, 0.0, 0.0, 0.0, 0.0, 0.0, 0.0, 0.0, 0.0, 0.0, 0.0, 0.0, 0.0, 0.0, 0.0, 0.0, 0.0, 0.0, 0.0, 0.0, 0.0, 0.0, 0.0, 0.0, 0.0, 0.0, 0.0, 0.0, 0.0, 0.0, 0.0, 0.0, 0.0, 0.0, 0.0, 0.0, 0.0, 0.0, 0.0, 0.0, 0.0, 0.0, 0.0, 0.0, 0.0, 0.0, 0.0, 0.0, 0.0, 0.0, 0.0, 0.0, 0.0, 0.0, 0.0, 0.0, 0.0, 0.0, 0.0, 0.0, 0.0, 0.0, 0.0, 0.0, 0.0, 0.0, 0.0, 0.0, 0.0, 0.0, 0.0, 0.0, 0.0, 0.0, 0.0, 0.0, 0.0, 0.0, 0.0, 0.0, 0.0, 0.0, 0.0, 0.0, 0.0, 0.0, 0.0, 0.0, 0.0, 0.0, 0.0, 0.0, 0.0, 0.0, 0.0, 0.0, 0.0, 0.0, 0.0, 0.0, 0.0, 0.0, 0.0, 0.0, 0.0, 0.0, 0.0, 0.0, 0.0, 0.0, 0.0, 0.0, 0.0, 0.0, 0.0, 0.0, 0.0, 0.0, 0.0, 0.0, 0.0, 0.0, 0.0, 0.0, 0.0, 0.0, 0.0, 0.0, 0.0, 0.0, 0.0, 0.0, 0.0, 0.0, 0.0, 0.0, 0.0, 0.0, 0.0, 0.0, 0.0, 0.0, 0.0, 0.0, 0.0, 0.0, 0.0, 0.0, 0.0, 0.0, 0.0, 0.0, 0.0, 0.0, 0.0, 0.0, 0.0, 0.0, 0.0, 0.0, 0.0, 0.0, 0.0, 0.0, 0.0, 0.0, 0.0, 0.0, 0.0, 0.0, 0.0, 0.0, 0.0, 0.0, 0.0, 0.0, 0.0, 0.0, 0.0, 0.0, 0.0, 0.0, 0.0, 0.0, 0.0, 0.0, 0.0, 0.0, 0.0, 0.0, 0.0, 0.0, 0.0, 0.0, 0.0, 0.0, 0.0, 0.0, 0.0, 0.0, 0.0, 0.0, 0.0, 0.0, 0.0, 0.0, 0.0, 0.0, 0.0, 0.0, 0.0, 0.0, 0.0, 0.0, 0.0, 0.0, 0.0, 0.0, 0.0, 0.0, 0.0, 0.0, 0.0, 0.0, 0.0, 0.0, 0.0, 0.0, 0.0, 0.0, 0.0, 0.0, 0.0, 0.0, 0.0, 0.0, 0.0, 0.0, 0.0, 0.0, 0.0, 0.0, 0.0, 0.0, 0.0, 0.0, 0.0, 0.0, 0.0, 0.0, 0.0, 0.0, 0.0, 0.0, 0.0, 0.0, 0.0, 0.0, 0.0, 0.0, 0.0, 0.0, 0.0, 0.0, 0.0, 0.0, 0.0, 0.0, 0.0, 0.0, 0.0, 0.0, 0.0, 0.0, 0.0, 0.0, 0.0, 0.0, 0.0, 0.0, 0.0, 0.0, 0.0, 0.0, 0.0, 0.0, 0.0, 0.0, 0.0, 0.0, 0.0, 0.0, 0.0, 0.0, 0.0, 0.0, 0.0, 0.0, 0.0, 0.0, 0.0, 0.0, 0.0, 0.0, 0.0, 0.0, 0.0, 0.0, 0.0, 0.0, 0.0, 0.0, 0.0, 0.0, 0.0, 0.0, 0.0, 0.0, 0.0, 0.0, 0.0, 0.0, 0.0, 0.0, 0.0, 0.0, 0.0, 0.0, 0.0, 0.0, 0.0, 0.0, 0.0, 0.0, 0.0, 0.0, 0.0, 0.0, 0.0, 0.0, 0.0, 0.0, 0.0, 0.0, 0.0, 0.0, 0.0, 0.0, 0.0, 0.0, 0.0, 0.0, 0.0, 0.0, 0.0, 0.0, 0.0, 0.0, 0.0, 0.0, 0.0, 0.0, 0.0, 0.0, 0.0, 0.0, 0.0, 0.0, 0.0, 0.0, 0.0, 0.0, 0.0, 0.0, 0.0, 0.0, 0.0, 0.0, 0.0, 0.0, 0.0, 0.0, 0.0, 0.0, 0.0, 0.0, 0.0, 0.0, 0.0, 0.0, 0.0, 0.0, 0.0, 0.0, 0.0, 0.0, 0.0, 0.0, 0.0, 0.0, 0.0, 0.0, 0.0, 0.0, 0.0, 0.0, 0.0, 0.0, 0.0, 0.0, 0.0, 0.0, 0.0, 0.0, 0.0, 0.0, 0.0, 0.0, 0.0, 0.0, 0.0, 0.0, 0.0, 0.0, 0.0, 0.0, 0.0, 0.0, 0.0, 0.0, 0.0, 0.0, 0.0, 0.0, 0.0, 0.0, 0.0, 0.0, 0.0, 0.0, 0.0, 0.0, 0.0, 0.0, 0.0, 0.0, 0.0, 0.0, 0.0, 0.0, 0.0, 0.0, 0.0, 0.0, 0.0, 0.0, 0.0, 0.0, 0.0, 0.0, 0.0, 0.0, 0.0, 0.0, 0.0, 0.0, 0.0, 0.0, 0.0, 0.0, 0.0, 0.0, 0.0, 0.0, 0.0, 0.0, 0.0, 0.0, 0.0, 0.0, 0.0, 0.0, 0.0, 0.0, 0.0, 0.0, 0.0, 0.0, 0.0, 0.0, 0.0, 0.0, 0.0, 0.0, 0.0, 0.0, 0.0, 0.0, 0.0, 0.0, 0.0, 0.0, 0.0, 0.0, 0.0, 0.0, 0.0, 0.0, 0.0, 0.0, 0.0, 0.0, 0.0, 0.0, 0.0, 0.0, 0.0, 0.0, 0.0, 0.0, 0.0, 0.0, 0.0, 0.0, 0.0, 0.0, 0.0, 0.0, 0.0, 0.0, 0.0, 0.0, 0.0, 0.0, 0.0, 0.0, 0.0, 0.0, 0.0, 0.0, 0.0, 0.0, 0.0, 0.0, 0.0, 0.0, 0.0, 0.0, 0.0, 0.0, 0.0, 0.0, 0.0, 0.0, 0.0, 0.0, 0.0, 0.0, 0.0, 0.0, 0.0, 0.0, 0.0, 0.0, 0.0, 0.0, 0.0, 0.0, 0.0, 0.0, 0.0, 0.0, 0.0, 0.0, 0.0, 0.0, 0.0, 0.0, 0.0, 0.0, 0.0, 0.0, 0.0, 0.0, 0.0, 0.0, 0.0, 0.0, 0.0, 0.0, 0.0, 0.0, 0.0, 0.0, 0.0, 0.0, 0.0, 0.0, 0.0, 0.0, 0.0, 0.0, 0.0, 0.0, 0.0, 0.0, 0.0])
me_circle.use_remesh_fix_poles = True
me_circle.use_remesh_preserve_attributes = False
me_circle.use_mirror_vertex_groups = False
me_circle.update()

# ---- objects
ob_light = bpy.data.objects.new('Light', light_light)
ob_camera = bpy.data.objects.new('Camera', cam_camera)
ob_bottle_cap = bpy.data.objects.new('Bottle Cap', me_circle)

# ---- transforms, parenting, visibility, modifiers, constraints
ob_light.location = (4.076, 1.005, 5.904)
ob_light.rotation_euler = (0.6503, 0.05522, 1.866)
ob_light.lock_rotations_4d = False
ob_light.empty_display_type = 'ARROWS'
ob_light.color = (0.0, 0.0, 0.0, 0.0)
ob_light.lineart.crease_threshold = 0.0
ob_camera.location = (7.359, -6.926, 4.958)
ob_camera.rotation_euler = (1.109, 0.0, 0.8149)
ob_camera.lock_rotations_4d = False
ob_camera.empty_display_type = 'ARROWS'
ob_camera.color = (0.0, 0.0, 0.0, 0.0)
ob_camera.display_type = 'WIRE'
ob_camera.lineart.crease_threshold = 0.0
ob_bottle_cap.location = (0.0, 0.0, 0.0)
ob_bottle_cap.lineart.crease_threshold = 0.0
_m = ob_bottle_cap.modifiers.new('Subdivision', 'SUBSURF')
_m.uv_smooth = 'PRESERVE_CORNERS'
_m.levels = 3
_m.render_levels = 3
_m = ob_bottle_cap.modifiers.new('Solidify', 'SOLIDIFY')
_m.thickness = 0.02
_m.offset = 1.0

# ---- collection membership
col_collection.objects.link(ob_light)
col_collection.objects.link(ob_camera)
col_collection.objects.link(ob_bottle_cap)

# ---- scene / render settings (as saved in the file)
scene.camera = ob_camera
scene.frame_start = 1; scene.frame_end = 250; scene.frame_set(1)
scene.render.engine = 'BLENDER_EEVEE_NEXT'
scene.cycles.use_denoising = False
scene.cycles.samples = 128
scene.cycles.sampling_pattern = 'TABULATED_SOBOL'
scene.cycles.use_adaptive_sampling = False
scene.cycles.use_light_tree = False
scene.view_settings.view_transform = 'Filmic'
bpy.context.view_layer.update()

